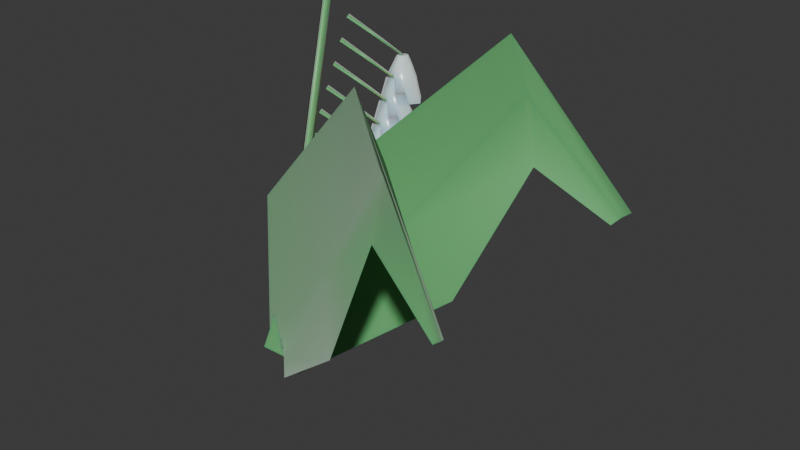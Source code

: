 # Source: flower_lily_valley.blend  (saved by Blender 5.2.44; exported with 4.5.12 LTS)
import bpy
from mathutils import Matrix  # noqa: F401  (used for matrix-valued properties, if any)

bpy.ops.wm.read_factory_settings(use_empty=True)
scene = bpy.context.scene
scene.name = 'Scene'

# ---- collections
col_collection = bpy.data.collections.new('Collection'); scene.collection.children.link(col_collection)

# ---- materials (node trees are filled in below, after node groups)
mat_m_lilyvalley_leaf = bpy.data.materials.new('M_LilyValley_Leaf')
mat_m_lilyvalley_bell = bpy.data.materials.new('M_LilyValley_Bell')

# ---- material node trees
mat_m_lilyvalley_leaf.use_nodes = True; mat_m_lilyvalley_leaf.node_tree.nodes.clear()
_N = mat_m_lilyvalley_leaf.node_tree.nodes; _L = mat_m_lilyvalley_leaf.node_tree.links
n0 = _N.new('ShaderNodeBsdfPrincipled'); n0.name = 'Principled BSDF'; n0.location = (200, 0)
n0.inputs[0].default_value = (0.15, 0.5, 0.18, 1.0)
n0.inputs[2].default_value = 0.45
n0.inputs[8].default_value = 0.45
n0.inputs[10].default_value = 0.03
n0.inputs[24].default_value = 0.4
n1 = _N.new('ShaderNodeOutputMaterial'); n1.name = 'Material Output'; n1.location = (500, 0)
_L.new(n0.outputs[0], n1.inputs[0])
n1.is_active_output = True
mat_m_lilyvalley_bell.use_nodes = True; mat_m_lilyvalley_bell.node_tree.nodes.clear()
_N = mat_m_lilyvalley_bell.node_tree.nodes; _L = mat_m_lilyvalley_bell.node_tree.links
n0 = _N.new('ShaderNodeBsdfPrincipled'); n0.name = 'Principled BSDF'; n0.location = (200, 0)
n0.inputs[0].default_value = (0.96, 0.98, 0.96, 1.0)
n0.inputs[2].default_value = 0.25
n0.inputs[8].default_value = 0.65
n0.inputs[10].default_value = 0.03
n0.inputs[24].default_value = 0.4
n1 = _N.new('ShaderNodeOutputMaterial'); n1.name = 'Material Output'; n1.location = (500, 0)
_L.new(n0.outputs[0], n1.inputs[0])
n1.is_active_output = True

# ---- world
world_world = bpy.data.worlds.new('World'); scene.world = world_world
world_world.use_nodes = True; world_world.node_tree.nodes.clear()
_N = world_world.node_tree.nodes; _L = world_world.node_tree.links
n0 = _N.new('ShaderNodeOutputWorld'); n0.name = 'World Output'; n0.location = (200, 100)
n1 = _N.new('ShaderNodeBackground'); n1.name = 'Background'; n1.location = (-200, 100)
n1.inputs[0].default_value = (0.05088, 0.05088, 0.05088, 1.0)
_L.new(n1.outputs[0], n0.inputs[0])
n0.is_active_output = True
world_world.color = (0.05088, 0.05088, 0.05088)
world_world.sun_shadow_jitter_overblur = 0.0

# ---- meshes
me_flora_lily_valley_mesh = bpy.data.meshes.new('Flora_Lily_Valley_Mesh')
me_flora_lily_valley_mesh.from_pydata([(-0.01312, 0.0001187, 0.01882), (0.0, 0.0, 0.01), (0.009226, -0.009329, 0.001177), (0.02638, -0.0307, 0.1533), (0.07368, -0.03115, 0.12), (0.107, -0.06477, 0.08667), (0.135, -0.0701, 0.2591), (0.1474, -0.06231, 0.22), (0.1504, -0.07662, 0.1809), (0.2071, -0.08973, 0.1549), (0.2026, -0.08567, 0.15), (0.1966, -0.0853, 0.1451), (-0.009226, -0.009329, 0.01882), (0.0, 0.0, 0.01), (0.01312, 0.0001187, 0.001177), (0.0404, -0.002462, 0.1533), (0.07368, 0.03115, 0.12), (0.121, 0.03161, 0.08667), (0.1443, 0.04799, 0.2591), (0.1474, 0.06231, 0.22), (0.1598, 0.05452, 0.1809), (0.2087, 0.08605, 0.1549), (0.2026, 0.08567, 0.15), (0.1982, 0.08161, 0.1451), (-0.006, 0.0, 0.02), (0.003, -0.005063, 0.02117), (0.003, 0.005063, 0.01883), (-0.004, 0.03, 0.15), (0.002, 0.02662, 0.1508), (0.002, 0.03338, 0.1492), (-0.003, 0.06, 0.28), (0.0015, 0.05768, 0.2812), (0.0015, 0.06232, 0.2788), (-0.002, 0.08, 0.25), (0.001, 0.08144, 0.251), (0.001, 0.07856, 0.249), (0.0, 0.0, 0.02), (0.0, 0.08, 0.25), (0.001109, 0.03548, 0.1643), (-0.001376, 0.03743, 0.1629), (0.0002665, 0.03852, 0.1657), (0.03055, 0.05631, 0.1393), (0.02931, 0.05729, 0.1386), (0.03013, 0.05783, 0.14), (0.0, 0.03714, 0.1643), (0.03, 0.05714, 0.1393), (0.034, 0.05714, 0.1393), (0.03124, 0.05334, 0.1393), (0.02676, 0.05479, 0.1393), (0.02676, 0.05949, 0.1393), (0.03124, 0.06095, 0.1393), (0.041, 0.05714, 0.1243), (0.0334, 0.04668, 0.1243), (0.0211, 0.05068, 0.1243), (0.0211, 0.06361, 0.1243), (0.0334, 0.0676, 0.1243), (0.045, 0.05714, 0.1093), (0.03464, 0.04288, 0.1093), (0.01786, 0.04833, 0.1093), (0.01786, 0.06596, 0.1093), (0.03464, 0.07141, 0.1093), (0.03, 0.05714, 0.1393), (0.001109, 0.04262, 0.1786), (-0.001376, 0.04457, 0.1771), (0.0002665, 0.04567, 0.18), (0.03055, 0.06345, 0.1536), (0.02931, 0.06443, 0.1529), (0.03013, 0.06498, 0.1543), (0.0, 0.04429, 0.1786), (0.03, 0.06429, 0.1536), (0.034, 0.06429, 0.1536), (0.03124, 0.06048, 0.1536), (0.02676, 0.06193, 0.1536), (0.02676, 0.06664, 0.1536), (0.03124, 0.06809, 0.1536), (0.041, 0.06429, 0.1386), (0.0334, 0.05382, 0.1386), (0.0211, 0.05782, 0.1386), (0.0211, 0.07075, 0.1386), (0.0334, 0.07475, 0.1386), (0.045, 0.06429, 0.1236), (0.03464, 0.05002, 0.1236), (0.01786, 0.05547, 0.1236), (0.01786, 0.0731, 0.1236), (0.03464, 0.07855, 0.1236), (0.03, 0.06429, 0.1536), (0.001109, 0.04976, 0.1929), (-0.001376, 0.05171, 0.1914), (0.0002665, 0.05281, 0.1943), (0.03055, 0.0706, 0.1679), (0.02931, 0.07157, 0.1671), (0.03013, 0.07212, 0.1686), (0.0, 0.05143, 0.1929), (0.03, 0.07143, 0.1679), (0.034, 0.07143, 0.1679), (0.03124, 0.06762, 0.1679), (0.02676, 0.06908, 0.1679), (0.02676, 0.07378, 0.1679), (0.03124, 0.07523, 0.1679), (0.041, 0.07143, 0.1529), (0.0334, 0.06097, 0.1529), (0.0211, 0.06496, 0.1529), (0.0211, 0.07789, 0.1529), (0.0334, 0.08189, 0.1529), (0.045, 0.07143, 0.1379), (0.03464, 0.05716, 0.1379), (0.01786, 0.06261, 0.1379), (0.01786, 0.08025, 0.1379), (0.03464, 0.08569, 0.1379), (0.03, 0.07143, 0.1679), (0.001109, 0.05691, 0.2071), (-0.001376, 0.05886, 0.2057), (0.0002665, 0.05995, 0.2086), (0.03055, 0.07774, 0.1821), (0.02931, 0.07871, 0.1814), (0.03013, 0.07926, 0.1829), (0.0, 0.05857, 0.2071), (0.03, 0.07857, 0.1821), (0.034, 0.07857, 0.1821), (0.03124, 0.07477, 0.1821), (0.02676, 0.07622, 0.1821), (0.02676, 0.08092, 0.1821), (0.03124, 0.08238, 0.1821), (0.041, 0.07857, 0.1671), (0.0334, 0.06811, 0.1671), (0.0211, 0.07211, 0.1671), (0.0211, 0.08504, 0.1671), (0.0334, 0.08903, 0.1671), (0.045, 0.07857, 0.1521), (0.03464, 0.06431, 0.1521), (0.01786, 0.06975, 0.1521), (0.01786, 0.08739, 0.1521), (0.03464, 0.09284, 0.1521), (0.03, 0.07857, 0.1821), (0.001109, 0.06405, 0.2214), (-0.001376, 0.066, 0.22), (0.0002665, 0.06709, 0.2229), (0.03055, 0.08488, 0.1964), (0.02931, 0.08586, 0.1957), (0.03013, 0.0864, 0.1971), (0.0, 0.06571, 0.2214), (0.03, 0.08571, 0.1964), (0.034, 0.08571, 0.1964), (0.03124, 0.08191, 0.1964), (0.02676, 0.08336, 0.1964), (0.02676, 0.08807, 0.1964), (0.03124, 0.08952, 0.1964), (0.041, 0.08571, 0.1814), (0.0334, 0.07525, 0.1814), (0.0211, 0.07925, 0.1814), (0.0211, 0.09218, 0.1814), (0.0334, 0.09618, 0.1814), (0.045, 0.08571, 0.1664), (0.03464, 0.07145, 0.1664), (0.01786, 0.0769, 0.1664), (0.01786, 0.09453, 0.1664), (0.03464, 0.09998, 0.1664), (0.03, 0.08571, 0.1964), (0.001109, 0.07119, 0.2357), (-0.001376, 0.07314, 0.2343), (0.0002665, 0.07424, 0.2371), (0.03055, 0.09203, 0.2107), (0.02931, 0.093, 0.21), (0.03013, 0.09355, 0.2114), (0.0, 0.07286, 0.2357), (0.03, 0.09286, 0.2107), (0.034, 0.09286, 0.2107), (0.03124, 0.08905, 0.2107), (0.02676, 0.09051, 0.2107), (0.02676, 0.09521, 0.2107), (0.03124, 0.09666, 0.2107), (0.041, 0.09286, 0.1957), (0.0334, 0.0824, 0.1957), (0.0211, 0.08639, 0.1957), (0.0211, 0.09932, 0.1957), (0.0334, 0.1033, 0.1957), (0.045, 0.09286, 0.1807), (0.03464, 0.07859, 0.1807), (0.01786, 0.08404, 0.1807), (0.01786, 0.1017, 0.1807), (0.03464, 0.1071, 0.1807), (0.03, 0.09286, 0.2107)], [], [(0, 1, 4, 3), (1, 2, 5, 4), (3, 4, 7, 6), (4, 5, 8, 7), (6, 7, 10, 9), (7, 8, 11, 10), (12, 13, 16, 15), (13, 14, 17, 16), (15, 16, 19, 18), (16, 17, 20, 19), (18, 19, 22, 21), (19, 20, 23, 22), (24, 25, 28, 27), (25, 26, 29, 28), (26, 24, 27, 29), (27, 28, 31, 30), (28, 29, 32, 31), (29, 27, 30, 32), (30, 31, 34, 33), (31, 32, 35, 34), (32, 30, 33, 35), (36, 25, 24), (36, 26, 25), (36, 24, 26), (37, 33, 34), (37, 34, 35), (37, 35, 33), (38, 39, 42, 41), (39, 40, 43, 42), (40, 38, 41, 43), (44, 39, 38), (44, 40, 39), (44, 38, 40), (45, 41, 42), (45, 42, 43), (45, 43, 41), (46, 47, 52, 51), (47, 48, 53, 52), (48, 49, 54, 53), (49, 50, 55, 54), (50, 46, 51, 55), (51, 52, 57, 56), (52, 53, 58, 57), (53, 54, 59, 58), (54, 55, 60, 59), (55, 51, 56, 60), (61, 47, 46), (61, 48, 47), (61, 49, 48), (61, 50, 49), (61, 46, 50), (62, 63, 66, 65), (63, 64, 67, 66), (64, 62, 65, 67), (68, 63, 62), (68, 64, 63), (68, 62, 64), (69, 65, 66), (69, 66, 67), (69, 67, 65), (70, 71, 76, 75), (71, 72, 77, 76), (72, 73, 78, 77), (73, 74, 79, 78), (74, 70, 75, 79), (75, 76, 81, 80), (76, 77, 82, 81), (77, 78, 83, 82), (78, 79, 84, 83), (79, 75, 80, 84), (85, 71, 70), (85, 72, 71), (85, 73, 72), (85, 74, 73), (85, 70, 74), (86, 87, 90, 89), (87, 88, 91, 90), (88, 86, 89, 91), (92, 87, 86), (92, 88, 87), (92, 86, 88), (93, 89, 90), (93, 90, 91), (93, 91, 89), (94, 95, 100, 99), (95, 96, 101, 100), (96, 97, 102, 101), (97, 98, 103, 102), (98, 94, 99, 103), (99, 100, 105, 104), (100, 101, 106, 105), (101, 102, 107, 106), (102, 103, 108, 107), (103, 99, 104, 108), (109, 95, 94), (109, 96, 95), (109, 97, 96), (109, 98, 97), (109, 94, 98), (110, 111, 114, 113), (111, 112, 115, 114), (112, 110, 113, 115), (116, 111, 110), (116, 112, 111), (116, 110, 112), (117, 113, 114), (117, 114, 115), (117, 115, 113), (118, 119, 124, 123), (119, 120, 125, 124), (120, 121, 126, 125), (121, 122, 127, 126), (122, 118, 123, 127), (123, 124, 129, 128), (124, 125, 130, 129), (125, 126, 131, 130), (126, 127, 132, 131), (127, 123, 128, 132), (133, 119, 118), (133, 120, 119), (133, 121, 120), (133, 122, 121), (133, 118, 122), (134, 135, 138, 137), (135, 136, 139, 138), (136, 134, 137, 139), (140, 135, 134), (140, 136, 135), (140, 134, 136), (141, 137, 138), (141, 138, 139), (141, 139, 137), (142, 143, 148, 147), (143, 144, 149, 148), (144, 145, 150, 149), (145, 146, 151, 150), (146, 142, 147, 151), (147, 148, 153, 152), (148, 149, 154, 153), (149, 150, 155, 154), (150, 151, 156, 155), (151, 147, 152, 156), (157, 143, 142), (157, 144, 143), (157, 145, 144), (157, 146, 145), (157, 142, 146), (158, 159, 162, 161), (159, 160, 163, 162), (160, 158, 161, 163), (164, 159, 158), (164, 160, 159), (164, 158, 160), (165, 161, 162), (165, 162, 163), (165, 163, 161), (166, 167, 172, 171), (167, 168, 173, 172), (168, 169, 174, 173), (169, 170, 175, 174), (170, 166, 171, 175), (171, 172, 177, 176), (172, 173, 178, 177), (173, 174, 179, 178), (174, 175, 180, 179), (175, 171, 176, 180), (181, 167, 166), (181, 168, 167), (181, 169, 168), (181, 170, 169), (181, 166, 170)])
me_flora_lily_valley_mesh.polygons.foreach_set('use_smooth', [True] * 171)
me_flora_lily_valley_mesh.polygons.foreach_set('material_index', [0, 0, 0, 0, 0, 0, 0, 0, 0, 0, 0, 0, 0, 0, 0, 0, 0, 0, 0, 0, 0, 0, 0, 0, 0, 0, 0, 0, 0, 0, 0, 0, 0, 0, 0, 0, 1, 1, 1, 1, 1, 1, 1, 1, 1, 1, 1, 1, 1, 1, 1, 0, 0, 0, 0, 0, 0, 0, 0, 0, 1, 1, 1, 1, 1, 1, 1, 1, 1, 1, 1, 1, 1, 1, 1, 0, 0, 0, 0, 0, 0, 0, 0, 0, 1, 1, 1, 1, 1, 1, 1, 1, 1, 1, 1, 1, 1, 1, 1, 0, 0, 0, 0, 0, 0, 0, 0, 0, 1, 1, 1, 1, 1, 1, 1, 1, 1, 1, 1, 1, 1, 1, 1, 0, 0, 0, 0, 0, 0, 0, 0, 0, 1, 1, 1, 1, 1, 1, 1, 1, 1, 1, 1, 1, 1, 1, 1, 0, 0, 0, 0, 0, 0, 0, 0, 0, 1, 1, 1, 1, 1, 1, 1, 1, 1, 1, 1, 1, 1, 1, 1])
me_flora_lily_valley_mesh.materials.append(mat_m_lilyvalley_leaf)
me_flora_lily_valley_mesh.materials.append(mat_m_lilyvalley_bell)
me_flora_lily_valley_mesh.update()

# ---- objects
ob_flora_lily_valley = bpy.data.objects.new('Flora_Lily_Valley', me_flora_lily_valley_mesh)

# ---- transforms, parenting, visibility, modifiers, constraints
ob_flora_lily_valley.location = (0.0, 0.0, 0.0)

# ---- collection membership
scene.collection.objects.link(ob_flora_lily_valley)

# ---- scene / render settings (as saved in the file)
scene.frame_start = 1; scene.frame_end = 250; scene.frame_set(1)
scene.render.engine = 'BLENDER_EEVEE_NEXT'
scene.render.bake_bias = 0.0
scene.render.bake_samples = 0
scene.render.compositor_device = 'GPU'
scene.eevee.use_volume_custom_range = False
scene.eevee.fast_gi_thickness_near = 0.1
scene.eevee.fast_gi_thickness_far = 0.0
scene.eevee.ray_tracing_options.screen_trace_thickness = 0.1
bpy.context.view_layer.update()

# ---- added for rendering (the .blend has no active camera and no usable light): camera, sun
cam_auto = bpy.data.cameras.new('AutoCamera')
cam_auto.lens = 50.0
cam_auto.sensor_width = 36.0
cam_auto.clip_end = 1000.0
ob_auto_camera = bpy.data.objects.new('AutoCamera', cam_auto)
scene.collection.objects.link(ob_auto_camera)
ob_auto_camera.location = (0.475106, -0.44411, 0.44304)
ob_auto_camera.rotation_euler = (1.09748, -7.21219e-08, 0.694738)
scene.camera = ob_auto_camera
light_auto_sun = bpy.data.lights.new('AutoSun', 'SUN')
light_auto_sun.energy = 3.0
light_auto_sun.angle = 0.0523599
ob_auto_sun = bpy.data.objects.new('AutoSun', light_auto_sun)
scene.collection.objects.link(ob_auto_sun)
ob_auto_sun.rotation_euler = (0.872665, 0.174533, 0.523599)
bpy.context.view_layer.update()
